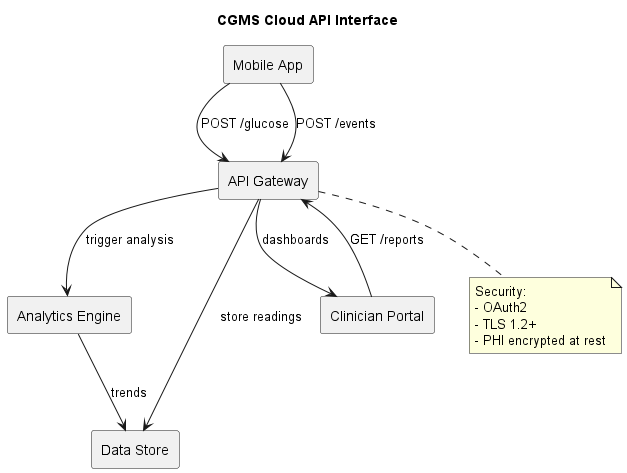

The diagram above was rendered by PlantUML. Its source (embedded in the PNG):
@startuml cgms_cloud_api
skinparam componentStyle rectangle

title CGMS Cloud API Interface

component "Mobile App" as App
component "API Gateway" as API
component "Analytics Engine" as Analytics
component "Data Store" as DB
component "Clinician Portal" as Portal

App --> API : POST /glucose
App --> API : POST /events
API --> DB : store readings
API --> Analytics : trigger analysis
Analytics --> DB : trends
Portal --> API : GET /reports
API --> Portal : dashboards

note bottom of API
Security:
- OAuth2
- TLS 1.2+
- PHI encrypted at rest
end note

@enduml